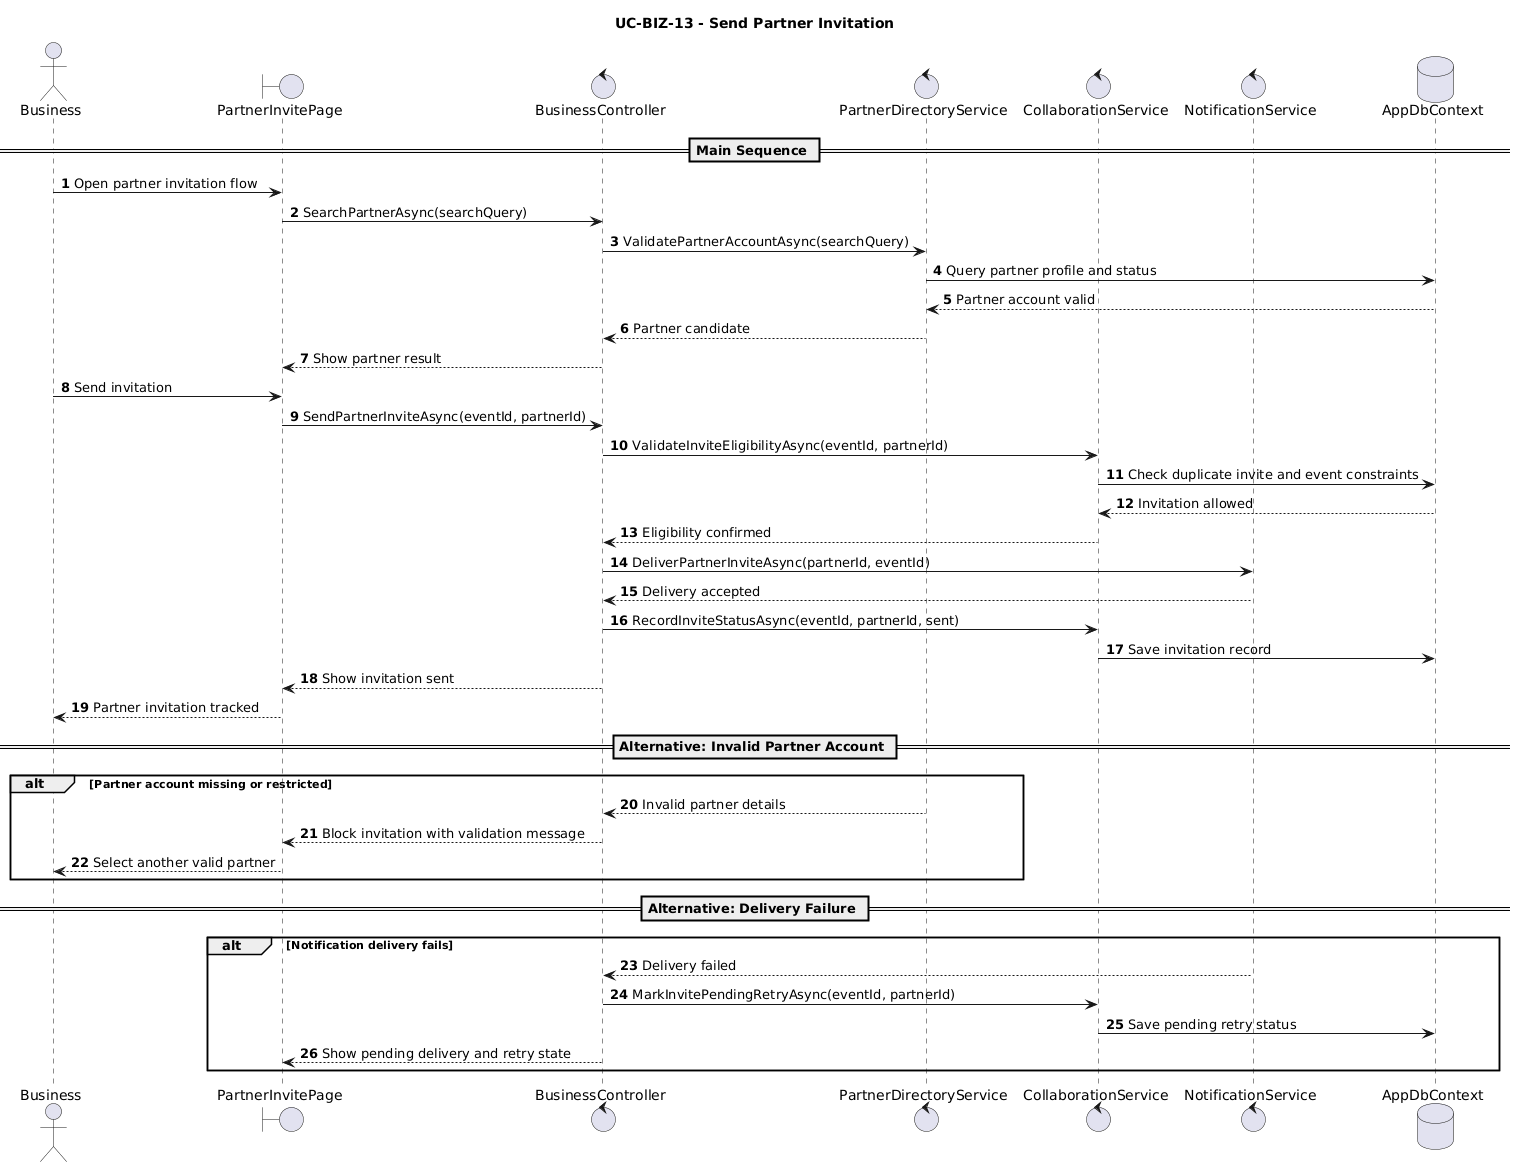

The diagram above was rendered by PlantUML. Its source (embedded in the PNG):
@startuml
title UC-BIZ-13 - Send Partner Invitation
autonumber

actor Business
boundary PartnerInvitePage
control BusinessController
control PartnerDirectoryService
control CollaborationService
control NotificationService
database AppDbContext

== Main Sequence ==
Business -> PartnerInvitePage: Open partner invitation flow
PartnerInvitePage -> BusinessController: SearchPartnerAsync(searchQuery)
BusinessController -> PartnerDirectoryService: ValidatePartnerAccountAsync(searchQuery)
PartnerDirectoryService -> AppDbContext: Query partner profile and status
AppDbContext --> PartnerDirectoryService: Partner account valid
PartnerDirectoryService --> BusinessController: Partner candidate
BusinessController --> PartnerInvitePage: Show partner result

Business -> PartnerInvitePage: Send invitation
PartnerInvitePage -> BusinessController: SendPartnerInviteAsync(eventId, partnerId)
BusinessController -> CollaborationService: ValidateInviteEligibilityAsync(eventId, partnerId)
CollaborationService -> AppDbContext: Check duplicate invite and event constraints
AppDbContext --> CollaborationService: Invitation allowed
CollaborationService --> BusinessController: Eligibility confirmed
BusinessController -> NotificationService: DeliverPartnerInviteAsync(partnerId, eventId)
NotificationService --> BusinessController: Delivery accepted
BusinessController -> CollaborationService: RecordInviteStatusAsync(eventId, partnerId, sent)
CollaborationService -> AppDbContext: Save invitation record
BusinessController --> PartnerInvitePage: Show invitation sent
PartnerInvitePage --> Business: Partner invitation tracked

== Alternative: Invalid Partner Account ==
alt Partner account missing or restricted
  PartnerDirectoryService --> BusinessController: Invalid partner details
  BusinessController --> PartnerInvitePage: Block invitation with validation message
  PartnerInvitePage --> Business: Select another valid partner
end

== Alternative: Delivery Failure ==
alt Notification delivery fails
  NotificationService --> BusinessController: Delivery failed
  BusinessController -> CollaborationService: MarkInvitePendingRetryAsync(eventId, partnerId)
  CollaborationService -> AppDbContext: Save pending retry status
  BusinessController --> PartnerInvitePage: Show pending delivery and retry state
end
@enduml